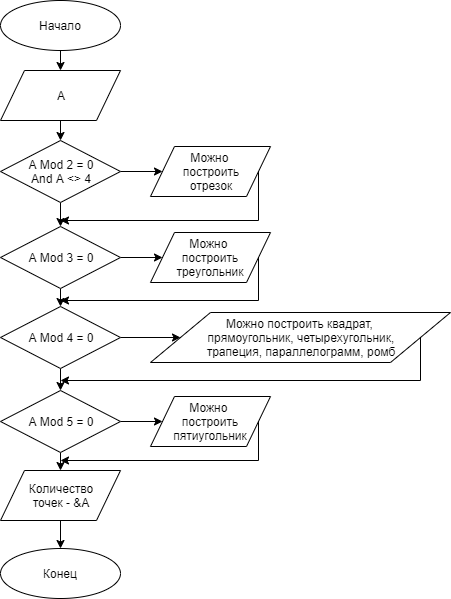

The diagram above was exported from draw.io. Its source (the exported page's mxGraphModel, read from the mxfile embedded in the PNG):
<mxGraphModel dx="-381" dy="1858" grid="1" gridSize="10" guides="1" tooltips="1" connect="1" arrows="1" fold="1" page="1" pageScale="1" pageWidth="827" pageHeight="1169" math="0" shadow="0">
  <root>
    <mxCell id="0" />
    <mxCell id="1" parent="0" />
    <mxCell id="Zcu2_mLxezaEYzOF_UR5-142" style="edgeStyle=orthogonalEdgeStyle;rounded=0;orthogonalLoop=1;jettySize=auto;html=1;exitX=0.5;exitY=1;exitDx=0;exitDy=0;entryX=0.5;entryY=0;entryDx=0;entryDy=0;" edge="1" parent="1" source="Zcu2_mLxezaEYzOF_UR5-67" target="Zcu2_mLxezaEYzOF_UR5-69">
      <mxGeometry relative="1" as="geometry" />
    </mxCell>
    <mxCell id="Zcu2_mLxezaEYzOF_UR5-67" value="Начало" style="ellipse;whiteSpace=wrap;html=1;" vertex="1" parent="1">
      <mxGeometry x="1160" y="-280" width="120" height="50" as="geometry" />
    </mxCell>
    <mxCell id="Zcu2_mLxezaEYzOF_UR5-143" style="edgeStyle=orthogonalEdgeStyle;rounded=0;orthogonalLoop=1;jettySize=auto;html=1;exitX=0.5;exitY=1;exitDx=0;exitDy=0;entryX=0.5;entryY=0;entryDx=0;entryDy=0;" edge="1" parent="1" source="Zcu2_mLxezaEYzOF_UR5-69" target="Zcu2_mLxezaEYzOF_UR5-72">
      <mxGeometry relative="1" as="geometry" />
    </mxCell>
    <mxCell id="Zcu2_mLxezaEYzOF_UR5-69" value="A" style="shape=parallelogram;perimeter=parallelogramPerimeter;whiteSpace=wrap;html=1;" vertex="1" parent="1">
      <mxGeometry x="1160" y="-210" width="120" height="50" as="geometry" />
    </mxCell>
    <mxCell id="Zcu2_mLxezaEYzOF_UR5-146" style="edgeStyle=orthogonalEdgeStyle;rounded=0;orthogonalLoop=1;jettySize=auto;html=1;exitX=1;exitY=0.5;exitDx=0;exitDy=0;" edge="1" parent="1" source="Zcu2_mLxezaEYzOF_UR5-72" target="Zcu2_mLxezaEYzOF_UR5-124">
      <mxGeometry relative="1" as="geometry" />
    </mxCell>
    <mxCell id="Zcu2_mLxezaEYzOF_UR5-151" style="edgeStyle=orthogonalEdgeStyle;rounded=0;orthogonalLoop=1;jettySize=auto;html=1;exitX=0.5;exitY=1;exitDx=0;exitDy=0;entryX=0.5;entryY=0;entryDx=0;entryDy=0;" edge="1" parent="1" source="Zcu2_mLxezaEYzOF_UR5-72" target="Zcu2_mLxezaEYzOF_UR5-78">
      <mxGeometry relative="1" as="geometry" />
    </mxCell>
    <mxCell id="Zcu2_mLxezaEYzOF_UR5-72" value="A Mod 2 = 0 &lt;br&gt;And A &amp;lt;&amp;gt; 4" style="rhombus;whiteSpace=wrap;html=1;" vertex="1" parent="1">
      <mxGeometry x="1160" y="-140" width="120" height="62" as="geometry" />
    </mxCell>
    <mxCell id="Zcu2_mLxezaEYzOF_UR5-155" style="edgeStyle=orthogonalEdgeStyle;rounded=0;orthogonalLoop=1;jettySize=auto;html=1;exitX=1;exitY=0.5;exitDx=0;exitDy=0;entryX=0;entryY=0.5;entryDx=0;entryDy=0;" edge="1" parent="1" source="Zcu2_mLxezaEYzOF_UR5-78" target="Zcu2_mLxezaEYzOF_UR5-126">
      <mxGeometry relative="1" as="geometry" />
    </mxCell>
    <mxCell id="Zcu2_mLxezaEYzOF_UR5-157" style="edgeStyle=orthogonalEdgeStyle;rounded=0;orthogonalLoop=1;jettySize=auto;html=1;exitX=0.5;exitY=1;exitDx=0;exitDy=0;entryX=0.5;entryY=0;entryDx=0;entryDy=0;" edge="1" parent="1" source="Zcu2_mLxezaEYzOF_UR5-78" target="Zcu2_mLxezaEYzOF_UR5-81">
      <mxGeometry relative="1" as="geometry" />
    </mxCell>
    <mxCell id="Zcu2_mLxezaEYzOF_UR5-78" value="A Mod 3 = 0" style="rhombus;whiteSpace=wrap;html=1;" vertex="1" parent="1">
      <mxGeometry x="1160" y="-54" width="120" height="62" as="geometry" />
    </mxCell>
    <mxCell id="Zcu2_mLxezaEYzOF_UR5-158" style="edgeStyle=orthogonalEdgeStyle;rounded=0;orthogonalLoop=1;jettySize=auto;html=1;exitX=1;exitY=0.5;exitDx=0;exitDy=0;entryX=0;entryY=0.5;entryDx=0;entryDy=0;" edge="1" parent="1" source="Zcu2_mLxezaEYzOF_UR5-81" target="Zcu2_mLxezaEYzOF_UR5-128">
      <mxGeometry relative="1" as="geometry" />
    </mxCell>
    <mxCell id="Zcu2_mLxezaEYzOF_UR5-161" style="edgeStyle=orthogonalEdgeStyle;rounded=0;orthogonalLoop=1;jettySize=auto;html=1;exitX=0.5;exitY=1;exitDx=0;exitDy=0;entryX=0.5;entryY=0;entryDx=0;entryDy=0;" edge="1" parent="1" source="Zcu2_mLxezaEYzOF_UR5-81" target="Zcu2_mLxezaEYzOF_UR5-84">
      <mxGeometry relative="1" as="geometry" />
    </mxCell>
    <mxCell id="Zcu2_mLxezaEYzOF_UR5-81" value="A Mod 4 = 0" style="rhombus;whiteSpace=wrap;html=1;" vertex="1" parent="1">
      <mxGeometry x="1160" y="26" width="120" height="62" as="geometry" />
    </mxCell>
    <mxCell id="Zcu2_mLxezaEYzOF_UR5-163" style="edgeStyle=orthogonalEdgeStyle;rounded=0;orthogonalLoop=1;jettySize=auto;html=1;exitX=1;exitY=0.5;exitDx=0;exitDy=0;entryX=0;entryY=0.5;entryDx=0;entryDy=0;" edge="1" parent="1" source="Zcu2_mLxezaEYzOF_UR5-84" target="Zcu2_mLxezaEYzOF_UR5-130">
      <mxGeometry relative="1" as="geometry" />
    </mxCell>
    <mxCell id="Zcu2_mLxezaEYzOF_UR5-167" style="edgeStyle=orthogonalEdgeStyle;rounded=0;orthogonalLoop=1;jettySize=auto;html=1;exitX=0.5;exitY=1;exitDx=0;exitDy=0;entryX=0.5;entryY=0;entryDx=0;entryDy=0;" edge="1" parent="1" source="Zcu2_mLxezaEYzOF_UR5-84">
      <mxGeometry relative="1" as="geometry">
        <mxPoint x="1220" y="190" as="targetPoint" />
      </mxGeometry>
    </mxCell>
    <mxCell id="Zcu2_mLxezaEYzOF_UR5-84" value="A Mod 5 = 0" style="rhombus;whiteSpace=wrap;html=1;" vertex="1" parent="1">
      <mxGeometry x="1160" y="110" width="120" height="62" as="geometry" />
    </mxCell>
    <mxCell id="Zcu2_mLxezaEYzOF_UR5-95" value="Конец" style="ellipse;whiteSpace=wrap;html=1;" vertex="1" parent="1">
      <mxGeometry x="1160" y="268" width="120" height="50" as="geometry" />
    </mxCell>
    <mxCell id="Zcu2_mLxezaEYzOF_UR5-191" style="edgeStyle=orthogonalEdgeStyle;rounded=0;orthogonalLoop=1;jettySize=auto;html=1;exitX=1;exitY=0.5;exitDx=0;exitDy=0;" edge="1" parent="1" source="Zcu2_mLxezaEYzOF_UR5-124">
      <mxGeometry relative="1" as="geometry">
        <mxPoint x="1220" y="-60" as="targetPoint" />
        <Array as="points">
          <mxPoint x="1418" y="-60" />
        </Array>
      </mxGeometry>
    </mxCell>
    <mxCell id="Zcu2_mLxezaEYzOF_UR5-124" value="Можно &lt;br&gt;построить &lt;br&gt;отрезок" style="shape=parallelogram;perimeter=parallelogramPerimeter;whiteSpace=wrap;html=1;" vertex="1" parent="1">
      <mxGeometry x="1310" y="-134" width="120" height="50" as="geometry" />
    </mxCell>
    <mxCell id="Zcu2_mLxezaEYzOF_UR5-192" style="edgeStyle=orthogonalEdgeStyle;rounded=0;orthogonalLoop=1;jettySize=auto;html=1;exitX=1;exitY=0.5;exitDx=0;exitDy=0;" edge="1" parent="1" source="Zcu2_mLxezaEYzOF_UR5-126">
      <mxGeometry relative="1" as="geometry">
        <mxPoint x="1220" y="20" as="targetPoint" />
        <Array as="points">
          <mxPoint x="1418" y="20" />
        </Array>
      </mxGeometry>
    </mxCell>
    <mxCell id="Zcu2_mLxezaEYzOF_UR5-126" value="Можно &lt;br&gt;построить&lt;br&gt;треугольник" style="shape=parallelogram;perimeter=parallelogramPerimeter;whiteSpace=wrap;html=1;" vertex="1" parent="1">
      <mxGeometry x="1310" y="-48" width="120" height="50" as="geometry" />
    </mxCell>
    <mxCell id="Zcu2_mLxezaEYzOF_UR5-190" style="edgeStyle=orthogonalEdgeStyle;rounded=0;orthogonalLoop=1;jettySize=auto;html=1;exitX=1;exitY=0.5;exitDx=0;exitDy=0;" edge="1" parent="1" source="Zcu2_mLxezaEYzOF_UR5-128">
      <mxGeometry relative="1" as="geometry">
        <mxPoint x="1220" y="100" as="targetPoint" />
        <Array as="points">
          <mxPoint x="1580" y="100" />
        </Array>
      </mxGeometry>
    </mxCell>
    <mxCell id="Zcu2_mLxezaEYzOF_UR5-128" value="Можно построить квадрат, &lt;br&gt;прямоугольник, четырехугольник, &lt;br&gt;трапеция, параллелограмм, ромб" style="shape=parallelogram;perimeter=parallelogramPerimeter;whiteSpace=wrap;html=1;" vertex="1" parent="1">
      <mxGeometry x="1310" y="32" width="300" height="50" as="geometry" />
    </mxCell>
    <mxCell id="Zcu2_mLxezaEYzOF_UR5-193" style="edgeStyle=orthogonalEdgeStyle;rounded=0;orthogonalLoop=1;jettySize=auto;html=1;exitX=1;exitY=0.5;exitDx=0;exitDy=0;" edge="1" parent="1" source="Zcu2_mLxezaEYzOF_UR5-130">
      <mxGeometry relative="1" as="geometry">
        <mxPoint x="1220" y="180" as="targetPoint" />
        <Array as="points">
          <mxPoint x="1418" y="180" />
        </Array>
      </mxGeometry>
    </mxCell>
    <mxCell id="Zcu2_mLxezaEYzOF_UR5-130" value="Можно &lt;br&gt;построить&lt;br&gt;пятиугольник" style="shape=parallelogram;perimeter=parallelogramPerimeter;whiteSpace=wrap;html=1;" vertex="1" parent="1">
      <mxGeometry x="1310" y="116" width="120" height="50" as="geometry" />
    </mxCell>
    <mxCell id="Zcu2_mLxezaEYzOF_UR5-178" style="edgeStyle=orthogonalEdgeStyle;rounded=0;orthogonalLoop=1;jettySize=auto;html=1;exitX=0.5;exitY=1;exitDx=0;exitDy=0;entryX=0.5;entryY=0;entryDx=0;entryDy=0;" edge="1" parent="1" source="Zcu2_mLxezaEYzOF_UR5-139" target="Zcu2_mLxezaEYzOF_UR5-95">
      <mxGeometry relative="1" as="geometry" />
    </mxCell>
    <mxCell id="Zcu2_mLxezaEYzOF_UR5-139" value="Количество &lt;br&gt;точек - &amp;amp;A" style="shape=parallelogram;perimeter=parallelogramPerimeter;whiteSpace=wrap;html=1;" vertex="1" parent="1">
      <mxGeometry x="1160" y="190" width="120" height="50" as="geometry" />
    </mxCell>
  </root>
</mxGraphModel>